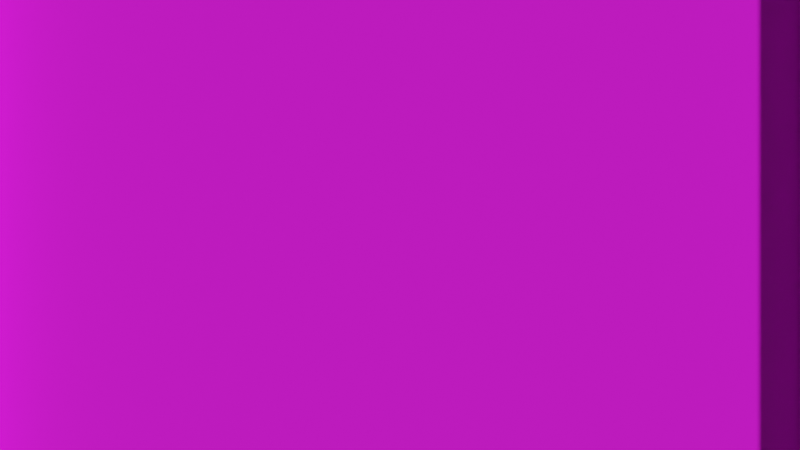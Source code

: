 # Source: Model_0.blend  (saved by Blender 2.93.21; exported with 4.5.12 LTS)
import bpy
from mathutils import Matrix  # noqa: F401  (used for matrix-valued properties, if any)

bpy.ops.wm.read_factory_settings(use_empty=True)
scene = bpy.context.scene
scene.name = 'Scene'

# ---- images (referenced by path relative to the original .blend; pixels are not part of the script)
import os
ASSET_DIR = os.environ.get("B2B_ASSET_DIR", "")  # directory of the original .blend (textures are referenced by path, not embedded)
HERE = os.path.dirname(os.path.abspath(__file__))  # packed textures are extracted next to this script under _unpacked/

def load_image(name, relpath, width, height, colorspace="sRGB"):
    """Load a texture the original file referenced (path relative to the .blend, or extracted next to this script)."""
    p = next((c for c in (os.path.join(HERE, relpath), os.path.join(ASSET_DIR, relpath)) if relpath and os.path.exists(c)), "")
    if p:
        img = bpy.data.images.load(p, check_existing=True)
        img.name = name
    else:  # same state as the original file: an image datablock whose file is absent (Cycles renders it pink)
        img = bpy.data.images.new(name, width, height)
        img.source = "FILE"
        img.filepath = "//" + (relpath or name)
    img.colorspace_settings.name = colorspace
    return img
img_bridge_highway_new_png = load_image('Bridge_Highway_New.png', 'Bridge_Highway_New.png', 1024, 1024, 'sRGB')
img_sidewalk_generic_png = load_image('Sidewalk_Generic.png', 'Sidewalk_Generic.png', 1024, 1024, 'sRGB')

# ---- materials (node trees are filled in below, after node groups)
mat_bridge = bpy.data.materials.new('Bridge')
mat_bridge.use_transparent_shadow = False
mat_bridge.roughness = 0.5
mat_sidewalk = bpy.data.materials.new('Sidewalk')
mat_sidewalk.use_transparent_shadow = False

# ---- material node trees
mat_bridge.use_nodes = True; mat_bridge.node_tree.nodes.clear()
_N = mat_bridge.node_tree.nodes; _L = mat_bridge.node_tree.links
n0 = _N.new('ShaderNodeBsdfPrincipled'); n0.name = 'Principled BSDF'; n0.location = (10, 300)
n0.distribution = 'GGX'
n0.subsurface_method = 'BURLEY'
n0.inputs[3].default_value = 1.45
n0.inputs[27].default_value = (0.0, 0.0, 0.0, 1.0)
n0.inputs[28].default_value = 1.0
n1 = _N.new('ShaderNodeOutputMaterial'); n1.name = 'Material Output'; n1.location = (300, 300)
n2 = _N.new('ShaderNodeNormalMap'); n2.name = 'Normal Map'; n2.location = (-300, -300)
n2.label = 'Normal/Map'
n2.inputs[0].default_value = 0.0
n3 = _N.new('ShaderNodeTexImage'); n3.name = 'Image Texture'; n3.location = (-300, 600)
n3.image = img_bridge_highway_new_png
_L.new(n0.outputs[0], n1.inputs[0])
_L.new(n2.outputs[0], n0.inputs[5])
_L.new(n3.outputs[0], n0.inputs[0])
n1.is_active_output = True
mat_sidewalk.use_nodes = True; mat_sidewalk.node_tree.nodes.clear()
_N = mat_sidewalk.node_tree.nodes; _L = mat_sidewalk.node_tree.links
n0 = _N.new('ShaderNodeBsdfPrincipled'); n0.name = 'Principled BSDF'; n0.location = (10, 300)
n0.distribution = 'GGX'
n0.subsurface_method = 'BURLEY'
n0.inputs[3].default_value = 1.45
n0.inputs[27].default_value = (0.0, 0.0, 0.0, 1.0)
n0.inputs[28].default_value = 1.0
n1 = _N.new('ShaderNodeOutputMaterial'); n1.name = 'Material Output'; n1.location = (300, 300)
n2 = _N.new('ShaderNodeTexImage'); n2.name = 'Image Texture'; n2.location = (-280, 275)
n2.image = img_sidewalk_generic_png
_L.new(n0.outputs[0], n1.inputs[0])
_L.new(n2.outputs[0], n0.inputs[0])
n1.is_active_output = True

# ---- world
world_world = bpy.data.worlds.new('World'); scene.world = world_world
world_world.use_nodes = True; world_world.node_tree.nodes.clear()
_N = world_world.node_tree.nodes; _L = world_world.node_tree.links
n0 = _N.new('ShaderNodeOutputWorld'); n0.name = 'World Output'; n0.location = (300, 300)
n1 = _N.new('ShaderNodeBackground'); n1.name = 'Background'; n1.location = (10, 300)
n1.inputs[0].default_value = (0.05088, 0.05088, 0.05088, 1.0)
_L.new(n1.outputs[0], n0.inputs[0])
n0.is_active_output = True
world_world.color = (0.05088, 0.05088, 0.05088)
world_world.use_sun_shadow = False
world_world.sun_shadow_jitter_overblur = 0.0

# ---- cameras
cam_camera = bpy.data.cameras.new('Camera')
cam_camera.type = 'ORTHO'
cam_camera.ortho_scale = 16.0

# ---- meshes
me_model_0__57447 = bpy.data.meshes.new('Model_0 #57447')
me_model_0__57447.from_pydata([(2.58, -1.875, -52.98), (2.955, -1.5, -2.979), (6.33, 1.875, -52.98), (2.58, 1.875, -52.98), (2.955, 1.5, -2.979), (6.33, -1.875, -52.98), (5.955, 1.5, -2.979), (5.955, -1.5, -2.979), (-8.125, 24.0, 1.25), (-8.125, -24.0, 1.25), (-8.0, -24.0, 0.0), (-8.0, 24.0, 0.0), (8.375, 24.0, 1.25), (8.125, 24.0, 1.25), (-8.375, -24.0, 1.25), (-8.375, 24.0, 1.25), (-8.5, 24.0, 0.0), (-8.5, -24.0, 0.0), (8.375, -24.0, 1.25), (8.5, 24.0, 0.0), (8.125, -24.0, 1.25), (8.0, 24.0, 0.0), (8.0, -24.0, 0.0), (-8.5, 24.0, -2.0), (-8.5, -24.0, -2.0), (-7.65, -24.0, -4.0), (8.5, -24.0, -2.0), (8.5, 24.0, -2.0), (8.5, -24.0, 0.0), (7.65, -24.0, -4.0), (7.65, 24.0, -4.0), (-7.65, 24.0, -4.0), (-2.955, 1.5, -2.979), (-2.955, -1.5, -2.979), (-2.58, 1.875, -52.98), (-5.955, -1.5, -2.979), (-5.955, 1.5, -2.979), (-6.33, 1.875, -52.98), (-2.58, -1.875, -52.98), (-6.33, -1.875, -52.98)], [], [(7, 5, 2, 6), (1, 0, 5, 7), (34, 37, 36, 32), (37, 39, 35, 36), (4, 3, 0, 1), (13, 20, 18, 12), (15, 14, 9, 8), (17, 14, 15, 16), (29, 25, 31, 30), (21, 11, 10, 22), (11, 8, 9, 10), (29, 30, 27, 26), (19, 12, 18, 28), (31, 25, 24, 23), (28, 26, 27, 19), (22, 20, 13, 21), (39, 38, 33, 35), (6, 2, 3, 4), (38, 34, 32, 33), (16, 23, 24, 17)])
me_model_0__57447.polygons.foreach_set('use_smooth', [True] * 20)
me_model_0__57447.polygons.foreach_set('material_index', [1, 1, 1, 1, 1, 1, 1, 1, 1, 0, 1, 1, 1, 1, 1, 1, 1, 1, 1, 1])
_k = set([(0, 1), (2, 6), (3, 4), (5, 7), (8, 9), (10, 11), (12, 18), (13, 20), (14, 15), (16, 17), (19, 28), (21, 22), (23, 24), (25, 31), (26, 27), (29, 30), (32, 34), (33, 38), (35, 39), (36, 37)])
me_model_0__57447.attributes.new('sharp_edge', 'BOOLEAN', 'EDGE').data.foreach_set('value', [ (min(e.vertices), max(e.vertices)) in _k for e in me_model_0__57447.edges])
_uv = me_model_0__57447.uv_layers.new(name='UVMap')
_uv.uv.foreach_set('vector', [0.9688, 0.01562, 0.9688, 0.01562, 0.9688, 0.01562, 0.9688, 0.01562, 0.9688, 0.01562, 0.9688, 0.01562, 0.9688, 0.01562, 0.9688, 0.01562, 0.9688, 0.01562, 0.9688, 0.01562, 0.9688, 0.01562, 0.9688, 0.01562, 0.9688, 0.01562, 0.9688, 0.01562, 0.9688, 0.01562, 0.9688, 0.01562, 0.9688, 0.01562, 0.9688, 0.01562, 0.9688, 0.01562, 0.9688, 0.01562, 0.9688, 0.01562, 0.9688, 0.01562, 0.9688, 0.01562, 0.9688, 0.01562, 0.9688, 0.01562, 0.9688, 0.01562, 0.9688, 0.01562, 0.9688, 0.01562, 0.9688, 0.01562, 0.9688, 0.01562, 0.9688, 0.01562, 0.9688, 0.01562, 0.9688, 0.01562, 0.9688, 0.01562, 0.9688, 0.01562, 0.9688, 0.01562, 0.0, -0.582, 1.0, -0.582, 1.0, 2.082, 0.0, 2.082, 0.9688, 0.01562, 0.9688, 0.01562, 0.9688, 0.01562, 0.9688, 0.01562, 0.9688, 0.01562, 0.9688, 0.01562, 0.9688, 0.01562, 0.9688, 0.01562, 0.9688, 0.01562, 0.9688, 0.01562, 0.9688, 0.01562, 0.9688, 0.01562, 0.9688, 0.01562, 0.9688, 0.01562, 0.9688, 0.01562, 0.9688, 0.01562, 0.9688, 0.01562, 0.9688, 0.01562, 0.9688, 0.01562, 0.9688, 0.01562, 0.9688, 0.01562, 0.9688, 0.01562, 0.9688, 0.01562, 0.9688, 0.01562, 0.9688, 0.01562, 0.9688, 0.01562, 0.9688, 0.01562, 0.9688, 0.01562, 0.9688, 0.01562, 0.9688, 0.01562, 0.9688, 0.01562, 0.9688, 0.01562, 0.9688, 0.01562, 0.9688, 0.01562, 0.9688, 0.01562, 0.9688, 0.01562, 0.9688, 0.01562, 0.9688, 0.01562, 0.9688, 0.01562, 0.9688, 0.01562])
me_model_0__57447.materials.append(mat_bridge)
me_model_0__57447.materials.append(mat_sidewalk)
me_model_0__57447.use_remesh_fix_poles = True
me_model_0__57447.use_remesh_preserve_attributes = False
me_model_0__57447.use_mirror_vertex_groups = False
me_model_0__57447.update()
me_model_0__57447.normals_split_custom_set([tuple(v) for v in zip(*[iter([1.0, 0.0, 0.0075, 1.0, 0.0, 0.0075, 1.0, 0.0, 0.0075, 1.0, 0.0, 0.0075, 0.0, -1.0, 0.0075, 0.0, -1.0, 0.0075, 0.0, -1.0, 0.0075, 0.0, -1.0, 0.0075, 0.0, 1.0, 0.0075, 0.0, 1.0, 0.0075, 0.0, 1.0, 0.0075, 0.0, 1.0, 0.0075, -1.0, 0.0, 0.0075, -1.0, 0.0, 0.0075, -1.0, 0.0, 0.0075, -1.0, 0.0, 0.0075, -1.0, 0.0, 0.0075, -1.0, 0.0, 0.0075, -1.0, 0.0, 0.0075, -1.0, 0.0, 0.0075, 0.0, 0.0, 1.0, 0.0, 0.0, 1.0, 0.0, 0.0, 1.0, 0.0, 0.0, 1.0, 0.0, 0.0, 1.0, 0.0, 0.0, 1.0, 0.0, 0.0, 1.0, 0.0, 0.0, 1.0, -0.9973, -0.03524, 0.06432, -0.995, 0.0, 0.0995, -0.995, 0.0, 0.0995, -0.9973, 0.03524, 0.06432, 0.0, 0.0, -1.0, 0.0, 0.0, -1.0, 0.0, 0.0, -1.0, 0.0, 0.0, -1.0, 0.0, 0.0, 1.0, 0.0, 0.0, 1.0, 0.0, 0.0, 1.0, 0.0, 0.0, 1.0, 0.995, 0.0, 0.0995, 0.995, 0.0, 0.0995, 0.995, 0.0, 0.0995, 0.995, 0.0, 0.0995, 0.9203, 0.0, -0.3911, 0.9203, 0.0, -0.3911, 0.9203, 0.0, -0.3911, 0.9203, 0.0, -0.3911, 0.9973, 0.03524, 0.06432, 0.995, 0.0, 0.0995, 0.995, 0.0, 0.0995, 0.9973, -0.03524, 0.06432, -0.9203, 0.0, -0.3911, -0.9203, 0.0, -0.3911, -0.9203, 0.0, -0.3911, -0.9203, 0.0, -0.3911, 0.9988, -0.03524, 0.03524, 1.0, 0.0, 0.0, 1.0, 0.0, 0.0, 0.9988, 0.03524, 0.03524, -0.995, 0.0, 0.0995, -0.995, 0.0, 0.0995, -0.995, 0.0, 0.0995, -0.995, 0.0, 0.0995, 0.0, -1.0, 0.0075, 0.0, -1.0, 0.0075, 0.0, -1.0, 0.0075, 0.0, -1.0, 0.0075, 0.0, 1.0, 0.0075, 0.0, 1.0, 0.0075, 0.0, 1.0, 0.0075, 0.0, 1.0, 0.0075, 1.0, 0.0, 0.0075, 1.0, 0.0, 0.0075, 1.0, 0.0, 0.0075, 1.0, 0.0, 0.0075, -0.9988, 0.03524, 0.03524, -1.0, 0.0, 0.0, -1.0, 0.0, 0.0, -0.9988, -0.03524, 0.03524])] * 3)])

# ---- objects
ob_model_0 = bpy.data.objects.new('Model_0', me_model_0__57447)
ob_camera = bpy.data.objects.new('Camera', cam_camera)

# ---- transforms, parenting, visibility, modifiers, constraints
ob_model_0.location = (0.0, 0.0, 0.0)
ob_model_0.color = (0.8, 0.8, 0.8, 1.0)
ob_model_0.lineart.crease_threshold = 0.0
ob_camera.location = (0.0, 0.0, 15.0)

# ---- collection membership
scene.collection.objects.link(ob_model_0)
scene.collection.objects.link(ob_camera)

# ---- scene / render settings (as saved in the file)
scene.camera = ob_camera
scene.frame_start = 1; scene.frame_end = 250; scene.frame_set(1)
scene.render.engine = 'BLENDER_EEVEE_NEXT'
scene.cycles.use_denoising = False
scene.cycles.samples = 128
scene.cycles.sampling_pattern = 'TABULATED_SOBOL'
scene.cycles.use_adaptive_sampling = False
scene.cycles.use_light_tree = False
scene.view_settings.view_transform = 'Filmic'
bpy.context.view_layer.update()

# ---- added for rendering (the .blend has no usable light): sun
light_auto_sun = bpy.data.lights.new('AutoSun', 'SUN')
light_auto_sun.energy = 3.0
light_auto_sun.angle = 0.0523599
ob_auto_sun = bpy.data.objects.new('AutoSun', light_auto_sun)
scene.collection.objects.link(ob_auto_sun)
ob_auto_sun.rotation_euler = (0.872665, 0.174533, 0.523599)
bpy.context.view_layer.update()
